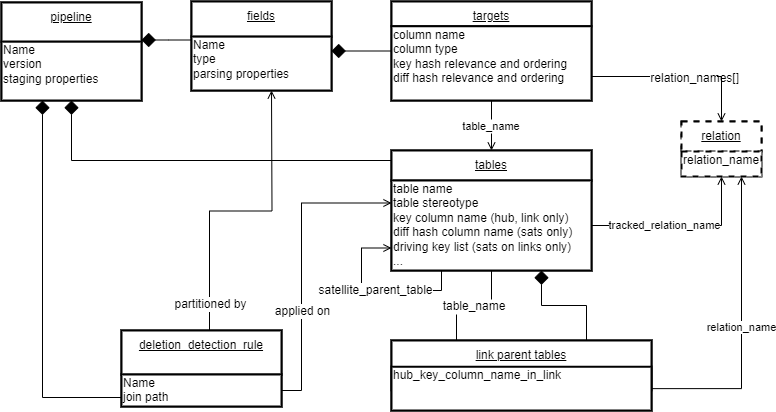

The diagram above was exported from draw.io. Its source (the exported page's mxGraphModel, read from the mxfile embedded in the PNG):
<mxGraphModel dx="1434" dy="844" grid="1" gridSize="10" guides="1" tooltips="1" connect="1" arrows="1" fold="1" page="1" pageScale="1" pageWidth="827" pageHeight="1169" background="#FFFFFF" math="0" shadow="0">
  <root>
    <mxCell id="0" />
    <mxCell id="1" parent="0" />
    <mxCell id="78bXQyf61V3LpKi4EcEU-1" style="shape=rect;verticalAlign=top;align=left;fontSize=12;fontFamily=Helvetica;shadow=0;strokeWidth=2;fillColor=#FFFFFF;strokeColor=#000000;opacity=100.0;gliffyId=61;" parent="1" vertex="1">
      <mxGeometry x="140" y="360" width="160" height="76" as="geometry" />
    </mxCell>
    <mxCell id="78bXQyf61V3LpKi4EcEU-2" value="&lt;div style=&quot;width: 157.0px;height:auto;word-break: break-word;&quot;&gt;&lt;div align=&quot;center&quot;&gt;&lt;span style=&quot;font-family: Arial; font-size: 12px; font-weight: normal; text-decoration: underline; line-height: 14px;&quot;&gt;deletion_detection_rule&lt;/span&gt;&lt;/div&gt;&lt;/div&gt;" style="shape=rect;shadow=0;strokeWidth=2;fillColor=#FFFFFF;strokeColor=#000000;opacity=100.0;html=1;nl2Br=0;verticalAlign=top;align=center;spacingLeft=6.0;spacingRight=6;spacingTop=1.0;spacingBottom=8;whiteSpace=wrap;gliffyId=62;" parent="78bXQyf61V3LpKi4EcEU-1" vertex="1">
      <mxGeometry width="160" height="44" as="geometry" />
    </mxCell>
    <mxCell id="78bXQyf61V3LpKi4EcEU-3" value="&lt;div style='width: 157.0px;height:auto;word-break: break-word;'&gt;&lt;div align=&quot;left&quot;&gt;&lt;span style=&quot;font-family: Arial; font-size: 12px; font-weight: normal; text-decoration: none; line-height: 14px;&quot;&gt;Name&lt;/span&gt;&lt;/div&gt;&lt;div align=&quot;left&quot;&gt;&lt;span style=&quot;font-family: Arial; font-size: 12px; font-weight: normal; text-decoration: none; line-height: 14px;&quot;&gt;join path&lt;/span&gt;&lt;/div&gt;&lt;/div&gt;" style="shape=rect;shadow=0;strokeWidth=2;fillColor=#FFFFFF;strokeColor=#000000;opacity=100.0;html=1;nl2Br=0;verticalAlign=top;align=left;spacingLeft=0.0;spacingRight=0;spacingTop=-5.0;spacingBottom=2;whiteSpace=wrap;gliffyId=64;" parent="78bXQyf61V3LpKi4EcEU-1" vertex="1">
      <mxGeometry y="44" width="160" height="32" as="geometry" />
    </mxCell>
    <mxCell id="78bXQyf61V3LpKi4EcEU-4" style="shape=rect;verticalAlign=top;align=left;fontSize=12;fontFamily=Helvetica;shadow=0;strokeWidth=2;fillColor=#FFFFFF;strokeColor=#000000;opacity=100.0;gliffyId=2;" parent="1" vertex="1">
      <mxGeometry x="20" y="32" width="140" height="98" as="geometry" />
    </mxCell>
    <mxCell id="78bXQyf61V3LpKi4EcEU-5" value="&lt;div style='width: 137.0px;height:auto;word-break: break-word;'&gt;&lt;div align=&quot;center&quot;&gt;&lt;span style=&quot;font-family: Arial; font-size: 12px; font-weight: normal; text-decoration: underline; line-height: 14px;&quot;&gt;pipeline&lt;/span&gt;&lt;/div&gt;&lt;/div&gt;" style="shape=rect;shadow=0;strokeWidth=2;fillColor=#FFFFFF;strokeColor=#000000;opacity=100.0;html=1;nl2Br=0;verticalAlign=top;align=center;spacingLeft=6.0;spacingRight=6;spacingTop=1.0;spacingBottom=8;whiteSpace=wrap;gliffyId=3;" parent="78bXQyf61V3LpKi4EcEU-4" vertex="1">
      <mxGeometry width="140" height="39.2" as="geometry" />
    </mxCell>
    <mxCell id="78bXQyf61V3LpKi4EcEU-6" value="&lt;div style=&quot;width: 137.0px;height:auto;word-break: break-word;&quot;&gt;&lt;div align=&quot;left&quot;&gt;&lt;span style=&quot;font-family: Arial; font-size: 12px; font-weight: normal; text-decoration: none; line-height: 14px;&quot; class=&quot;&quot;&gt;Name&lt;/span&gt;&lt;/div&gt;&lt;div align=&quot;left&quot;&gt;&lt;span style=&quot;font-family: Arial; font-size: 12px; font-weight: normal; text-decoration: none; line-height: 14px;&quot; class=&quot;&quot;&gt;version&lt;/span&gt;&lt;/div&gt;&lt;div align=&quot;left&quot;&gt;&lt;span style=&quot;font-family: Arial; font-size: 12px; font-weight: normal; text-decoration: none; line-height: 14px;&quot; class=&quot;&quot;&gt;staging properties&lt;/span&gt;&lt;/div&gt;&lt;/div&gt;" style="shape=rect;shadow=0;strokeWidth=2;fillColor=#FFFFFF;strokeColor=#000000;opacity=100.0;html=1;nl2Br=0;verticalAlign=top;align=left;spacingLeft=0.0;spacingRight=0;spacingTop=-5.0;spacingBottom=2;whiteSpace=wrap;gliffyId=5;" parent="78bXQyf61V3LpKi4EcEU-4" vertex="1">
      <mxGeometry y="39.2" width="140" height="58.8" as="geometry" />
    </mxCell>
    <mxCell id="78bXQyf61V3LpKi4EcEU-7" style="shape=rect;verticalAlign=top;align=left;fontSize=12;fontFamily=Helvetica;shadow=0;strokeWidth=2;fillColor=#FFFFFF;strokeColor=#000000;opacity=100.0;gliffyId=7;" parent="1" vertex="1">
      <mxGeometry x="210" y="31" width="140" height="89" as="geometry" />
    </mxCell>
    <mxCell id="78bXQyf61V3LpKi4EcEU-8" value="&lt;div style=&quot;width: 197.0px;height:auto;word-break: break-word;&quot;&gt;&lt;div align=&quot;center&quot;&gt;&lt;span style=&quot;font-family: Arial; font-size: 12px; font-weight: normal; text-decoration: underline; line-height: 14px;&quot; class=&quot;&quot;&gt;fields&lt;/span&gt;&lt;/div&gt;&lt;/div&gt;" style="shape=rect;shadow=0;strokeWidth=2;fillColor=#FFFFFF;strokeColor=#000000;opacity=100.0;html=1;nl2Br=0;verticalAlign=top;align=center;spacingLeft=6.0;spacingRight=6;spacingTop=1.0;spacingBottom=8;whiteSpace=wrap;gliffyId=8;" parent="78bXQyf61V3LpKi4EcEU-7" vertex="1">
      <mxGeometry width="140" height="35.13157894736842" as="geometry" />
    </mxCell>
    <mxCell id="78bXQyf61V3LpKi4EcEU-9" value="&lt;div style='width: 197.0px;height:auto;word-break: break-word;'&gt;&lt;div align=&quot;left&quot;&gt;&lt;span style=&quot;font-family: Arial; font-size: 12px; font-weight: normal; text-decoration: none; line-height: 14px;&quot;&gt;Name&lt;/span&gt;&lt;/div&gt;&lt;div align=&quot;left&quot;&gt;&lt;span style=&quot;font-family: Arial; font-size: 12px; font-weight: normal; text-decoration: none; line-height: 14px;&quot;&gt;type&lt;/span&gt;&lt;/div&gt;&lt;div align=&quot;left&quot;&gt;&lt;span style=&quot;font-family: Arial; font-size: 12px; font-weight: normal; text-decoration: none; line-height: 14px;&quot;&gt;parsing properties&lt;/span&gt;&lt;/div&gt;&lt;/div&gt;" style="shape=rect;shadow=0;strokeWidth=2;fillColor=#FFFFFF;strokeColor=#000000;opacity=100.0;html=1;nl2Br=0;verticalAlign=top;align=left;spacingLeft=0.0;spacingRight=0;spacingTop=-5.0;spacingBottom=2;whiteSpace=wrap;gliffyId=10;" parent="78bXQyf61V3LpKi4EcEU-7" vertex="1">
      <mxGeometry y="35.13157894736842" width="140" height="53.868421052631575" as="geometry" />
    </mxCell>
    <mxCell id="78bXQyf61V3LpKi4EcEU-10" style="shape=rect;verticalAlign=top;align=left;fontSize=12;fontFamily=Helvetica;shadow=0;strokeWidth=2;fillColor=#FFFFFF;strokeColor=#000000;opacity=100.0;gliffyId=12;" parent="1" vertex="1">
      <mxGeometry x="410" y="180" width="200" height="120" as="geometry" />
    </mxCell>
    <mxCell id="78bXQyf61V3LpKi4EcEU-11" value="&lt;div style=&quot;width: 197.0px;height:auto;word-break: break-word;&quot;&gt;&lt;div align=&quot;center&quot;&gt;&lt;span style=&quot;font-family: Arial; font-size: 12px; font-weight: normal; text-decoration: underline; line-height: 14px;&quot;&gt;tables&lt;/span&gt;&lt;/div&gt;&lt;/div&gt;" style="shape=rect;shadow=0;strokeWidth=2;fillColor=#FFFFFF;strokeColor=#000000;opacity=100.0;html=1;nl2Br=0;verticalAlign=top;align=center;spacingLeft=6.0;spacingRight=6;spacingTop=1.0;spacingBottom=8;whiteSpace=wrap;gliffyId=13;" parent="78bXQyf61V3LpKi4EcEU-10" vertex="1">
      <mxGeometry width="200" height="30" as="geometry" />
    </mxCell>
    <mxCell id="tocurA1neB7LAM1Sksem-8" value="satellite_parent_table" style="edgeStyle=orthogonalEdgeStyle;rounded=0;orthogonalLoop=1;jettySize=auto;html=1;entryX=0;entryY=0.75;entryDx=0;entryDy=0;exitX=0.25;exitY=1;exitDx=0;exitDy=0;endArrow=open;endFill=0;fontSize=12;" parent="78bXQyf61V3LpKi4EcEU-10" source="78bXQyf61V3LpKi4EcEU-12" target="78bXQyf61V3LpKi4EcEU-12" edge="1">
      <mxGeometry relative="1" as="geometry">
        <mxPoint x="40" y="250" as="targetPoint" />
        <Array as="points">
          <mxPoint x="50" y="140" />
          <mxPoint x="-30" y="140" />
          <mxPoint x="-30" y="98" />
        </Array>
      </mxGeometry>
    </mxCell>
    <mxCell id="78bXQyf61V3LpKi4EcEU-12" value="&lt;div style=&quot;width: 197.0px;height:auto;word-break: break-word;&quot;&gt;&lt;div align=&quot;left&quot;&gt;&lt;span style=&quot;font-family: Arial; font-size: 12px; font-weight: normal; text-decoration: none; line-height: 14px;&quot;&gt;table name&lt;/span&gt;&lt;/div&gt;&lt;div align=&quot;left&quot;&gt;&lt;span style=&quot;font-family: Arial; font-size: 12px; font-weight: normal; text-decoration: none; line-height: 14px;&quot;&gt;table stereotype&lt;/span&gt;&lt;/div&gt;&lt;div align=&quot;left&quot;&gt;&lt;span style=&quot;font-family: Arial; font-size: 12px; font-weight: normal; text-decoration: none; line-height: 14px;&quot;&gt;key column name (hub, link only)&lt;/span&gt;&lt;/div&gt;&lt;div align=&quot;left&quot;&gt;&lt;span style=&quot;font-family: Arial; font-size: 12px; font-weight: normal; text-decoration: none; line-height: 14px;&quot;&gt;diff hash column name (sats only)&lt;/span&gt;&lt;/div&gt;&lt;div align=&quot;left&quot;&gt;&lt;span style=&quot;font-family: Arial; font-size: 12px; font-weight: normal; text-decoration: none; line-height: 14px;&quot;&gt;driving key list (sats on links only)&lt;/span&gt;&lt;/div&gt;&lt;div align=&quot;left&quot;&gt;&lt;span style=&quot;font-family: Arial; font-size: 12px; font-weight: normal; text-decoration: none; line-height: 14px;&quot;&gt;...&lt;/span&gt;&lt;/div&gt;&lt;/div&gt;" style="shape=rect;shadow=0;strokeWidth=2;fillColor=#FFFFFF;strokeColor=#000000;opacity=100.0;html=1;nl2Br=0;verticalAlign=top;align=left;spacingLeft=0.0;spacingRight=0;spacingTop=-5.0;spacingBottom=2;whiteSpace=wrap;gliffyId=15;" parent="78bXQyf61V3LpKi4EcEU-10" vertex="1">
      <mxGeometry y="30" width="200" height="90" as="geometry" />
    </mxCell>
    <mxCell id="78bXQyf61V3LpKi4EcEU-13" style="shape=rect;verticalAlign=top;align=left;fontSize=12;fontFamily=Helvetica;shadow=0;strokeWidth=2;fillColor=#FFFFFF;strokeColor=#000000;opacity=100.0;gliffyId=26;" parent="1" vertex="1">
      <mxGeometry x="410" y="31" width="200" height="99" as="geometry" />
    </mxCell>
    <mxCell id="78bXQyf61V3LpKi4EcEU-14" value="&lt;div style=&quot;width: 197.0px;height:auto;word-break: break-word;&quot;&gt;&lt;div align=&quot;center&quot;&gt;&lt;span style=&quot;font-family: Arial; font-size: 12px; font-weight: normal; text-decoration: underline; line-height: 14px;&quot;&gt;targets&lt;/span&gt;&lt;/div&gt;&lt;/div&gt;" style="shape=rect;shadow=0;strokeWidth=2;fillColor=#FFFFFF;strokeColor=#000000;opacity=100.0;html=1;nl2Br=0;verticalAlign=top;align=center;spacingLeft=6.0;spacingRight=6;spacingTop=1.0;spacingBottom=8;whiteSpace=wrap;gliffyId=27;" parent="78bXQyf61V3LpKi4EcEU-13" vertex="1">
      <mxGeometry width="200" height="24.75" as="geometry" />
    </mxCell>
    <mxCell id="78bXQyf61V3LpKi4EcEU-15" value="&lt;div style=&quot;width: 197.0px;height:auto;word-break: break-word;&quot;&gt;&lt;div align=&quot;left&quot;&gt;&lt;span style=&quot;font-family: Arial; background-color: initial;&quot;&gt;column name&lt;/span&gt;&lt;br&gt;&lt;/div&gt;&lt;div align=&quot;left&quot;&gt;&lt;span style=&quot;font-family: Arial; font-size: 12px; font-weight: normal; text-decoration: none; line-height: 14px;&quot;&gt;column type&lt;/span&gt;&lt;/div&gt;&lt;div align=&quot;left&quot;&gt;&lt;span style=&quot;font-family: Arial; font-size: 12px; font-weight: normal; text-decoration: none; line-height: 14px;&quot;&gt;key hash relevance and ordering&lt;/span&gt;&lt;/div&gt;&lt;div align=&quot;left&quot;&gt;&lt;span style=&quot;font-family: Arial; font-size: 12px; font-weight: normal; text-decoration: none; line-height: 14px;&quot;&gt;diff hash relevance&amp;nbsp;and ordering&lt;/span&gt;&lt;/div&gt;&lt;/div&gt;" style="shape=rect;shadow=0;strokeWidth=2;fillColor=#FFFFFF;strokeColor=#000000;opacity=100.0;html=1;nl2Br=0;verticalAlign=top;align=left;spacingLeft=0.0;spacingRight=0;spacingTop=-5.0;spacingBottom=2;whiteSpace=wrap;gliffyId=29;" parent="78bXQyf61V3LpKi4EcEU-13" vertex="1">
      <mxGeometry y="24.75" width="200" height="74.25" as="geometry" />
    </mxCell>
    <mxCell id="78bXQyf61V3LpKi4EcEU-19" style="shape=rect;verticalAlign=top;align=left;fontSize=12;fontFamily=Helvetica;shadow=0;strokeWidth=2;fillColor=#FFFFFF;strokeColor=#000000;opacity=100.0;gliffyId=39;dashed=1;" parent="1" vertex="1">
      <mxGeometry x="700" y="151" width="80" height="55" as="geometry" />
    </mxCell>
    <mxCell id="78bXQyf61V3LpKi4EcEU-20" value="&lt;div style=&quot;width: 77.0px;height:auto;word-break: break-word;&quot;&gt;&lt;div align=&quot;center&quot;&gt;&lt;span style=&quot;font-family: Arial; font-size: 12px; font-weight: normal; text-decoration: underline; line-height: 14px;&quot;&gt;relation&lt;/span&gt;&lt;/div&gt;&lt;/div&gt;" style="shape=rect;shadow=0;strokeWidth=2;fillColor=#FFFFFF;strokeColor=#000000;opacity=100.0;html=1;nl2Br=0;verticalAlign=top;align=center;spacingLeft=6.0;spacingRight=6;spacingTop=1.0;spacingBottom=8;whiteSpace=wrap;gliffyId=40;dashed=1;" parent="78bXQyf61V3LpKi4EcEU-19" vertex="1">
      <mxGeometry width="80" height="30" as="geometry" />
    </mxCell>
    <mxCell id="78bXQyf61V3LpKi4EcEU-21" value="&lt;div style=&quot;width: 77.0px;height:auto;word-break: break-word;&quot;&gt;&lt;div align=&quot;left&quot;&gt;&lt;span style=&quot;font-family: Arial; font-size: 12px; font-weight: normal; text-decoration: none; line-height: 14px;&quot; class=&quot;&quot;&gt;relation_name&lt;/span&gt;&lt;/div&gt;&lt;/div&gt;" style="shape=rect;shadow=0;strokeWidth=2;fillColor=#FFFFFF;strokeColor=#000000;opacity=100.0;html=1;nl2Br=0;verticalAlign=top;align=left;spacingLeft=0.0;spacingRight=0;spacingTop=-5.0;spacingBottom=2;whiteSpace=wrap;gliffyId=42;dashed=1;" parent="78bXQyf61V3LpKi4EcEU-19" vertex="1">
      <mxGeometry y="30" width="80" height="25" as="geometry" />
    </mxCell>
    <mxCell id="78bXQyf61V3LpKi4EcEU-25" style="shape=filledEdge;strokeWidth=1;strokeColor=#000000;fillColor=none;startArrow=none;startFill=0;startSize=6;endArrow=diamond;endFill=1;endSize=12;rounded=0;gliffyId=68;edgeStyle=orthogonalEdgeStyle;" parent="1" source="78bXQyf61V3LpKi4EcEU-1" target="78bXQyf61V3LpKi4EcEU-4" edge="1">
      <mxGeometry width="100" height="100" relative="1" as="geometry">
        <Array as="points">
          <mxPoint x="200" y="427" />
          <mxPoint x="61" y="427" />
          <mxPoint x="61" y="107" />
        </Array>
      </mxGeometry>
    </mxCell>
    <mxCell id="78bXQyf61V3LpKi4EcEU-26" style="shape=filledEdge;strokeWidth=1;strokeColor=#000000;fillColor=none;startArrow=none;startFill=0;startSize=6;endArrow=diamond;endFill=1;endSize=12;rounded=0;gliffyId=24;edgeStyle=orthogonalEdgeStyle;" parent="1" source="78bXQyf61V3LpKi4EcEU-7" target="78bXQyf61V3LpKi4EcEU-4" edge="1">
      <mxGeometry width="100" height="100" relative="1" as="geometry">
        <Array as="points">
          <mxPoint x="240.00155639648438" y="69.5" />
          <mxPoint x="213.33438110351562" y="69.5" />
          <mxPoint x="186.66717529296875" y="69.5" />
          <mxPoint x="160" y="69.5" />
        </Array>
      </mxGeometry>
    </mxCell>
    <mxCell id="78bXQyf61V3LpKi4EcEU-27" style="shape=filledEdge;strokeWidth=1;strokeColor=#000000;fillColor=none;startArrow=none;startFill=0;startSize=6;endArrow=diamond;endFill=1;endSize=12;rounded=0;gliffyId=31;edgeStyle=orthogonalEdgeStyle;" parent="1" source="78bXQyf61V3LpKi4EcEU-13" target="78bXQyf61V3LpKi4EcEU-7" edge="1">
      <mxGeometry width="100" height="100" relative="1" as="geometry">
        <Array as="points">
          <mxPoint x="500" y="70" />
          <mxPoint x="480" y="70" />
          <mxPoint x="460" y="70" />
          <mxPoint x="440" y="70" />
        </Array>
      </mxGeometry>
    </mxCell>
    <mxCell id="78bXQyf61V3LpKi4EcEU-28" value="" style="shape=filledEdge;strokeWidth=1;strokeColor=#000000;fillColor=none;startArrow=none;startFill=0;startSize=6;endArrow=diamond;endFill=1;endSize=12;rounded=0;gliffyId=38;edgeStyle=orthogonalEdgeStyle;exitX=0.75;exitY=0;exitDx=0;exitDy=0;entryX=0.75;entryY=1;entryDx=0;entryDy=0;fontSize=12;" parent="1" source="tocurA1neB7LAM1Sksem-5" target="78bXQyf61V3LpKi4EcEU-12" edge="1">
      <mxGeometry width="100" height="100" relative="1" as="geometry">
        <mxPoint x="540" y="367" as="sourcePoint" />
      </mxGeometry>
    </mxCell>
    <mxCell id="78bXQyf61V3LpKi4EcEU-29" style="shape=filledEdge;strokeWidth=1;strokeColor=#000000;fillColor=none;startArrow=none;startFill=0;startSize=6;endArrow=diamond;endFill=1;endSize=12;rounded=0;gliffyId=25;edgeStyle=orthogonalEdgeStyle;targetPerimeterSpacing=0;sourcePerimeterSpacing=0;" parent="1" source="78bXQyf61V3LpKi4EcEU-11" target="78bXQyf61V3LpKi4EcEU-6" edge="1">
      <mxGeometry width="100" height="100" relative="1" as="geometry">
        <Array as="points">
          <mxPoint x="90" y="190" />
        </Array>
        <mxPoint x="80" y="240" as="targetPoint" />
      </mxGeometry>
    </mxCell>
    <mxCell id="78bXQyf61V3LpKi4EcEU-30" style="shape=filledEdge;strokeWidth=1;strokeColor=#000000;fillColor=none;startArrow=none;startFill=0;startSize=6;endArrow=open;endFill=0;endSize=6;rounded=0;html=1;nl2Br=0;gliffyId=70;entryX=0;entryY=0.25;edgeStyle=orthogonalEdgeStyle;entryDx=0;entryDy=0;" parent="1" source="78bXQyf61V3LpKi4EcEU-3" target="78bXQyf61V3LpKi4EcEU-12" edge="1">
      <mxGeometry width="100" height="100" relative="1" as="geometry">
        <Array as="points">
          <mxPoint x="320" y="420" />
          <mxPoint x="320" y="233" />
        </Array>
      </mxGeometry>
    </mxCell>
    <mxCell id="78bXQyf61V3LpKi4EcEU-31" value="&lt;div style='width: 66.390594px;height:auto;word-break: break-word;'&gt;&lt;div align=&quot;center&quot;&gt;&lt;span style=&quot;font-family: Arial; font-size: 12px; line-height: 14px;&quot;&gt;applied on&lt;/span&gt;&lt;/div&gt;&lt;/div&gt;" style="text;html=1;nl2Br=0;labelBackgroundColor=#FFFFFF;html=1;nl2Br=0;verticalAlign=middle;align=center;spacingLeft=0.0;spacingRight=0;gliffyId=71;" parent="78bXQyf61V3LpKi4EcEU-30" vertex="1">
      <mxGeometry x="-0.4574898785425101" relative="1" as="geometry">
        <mxPoint y="-19" as="offset" />
      </mxGeometry>
    </mxCell>
    <mxCell id="78bXQyf61V3LpKi4EcEU-32" style="shape=filledEdge;strokeWidth=1;strokeColor=#000000;fillColor=none;startArrow=none;startFill=0;startSize=6;endArrow=open;endFill=0;endSize=6;rounded=0;html=1;nl2Br=0;gliffyId=72;exitX=0.550000011920929;exitY=0.0;exitPerimeter=0;edgeStyle=orthogonalEdgeStyle;" parent="1" source="78bXQyf61V3LpKi4EcEU-1" edge="1">
      <mxGeometry width="100" height="100" relative="1" as="geometry">
        <mxPoint x="290" y="120" as="targetPoint" />
      </mxGeometry>
    </mxCell>
    <mxCell id="78bXQyf61V3LpKi4EcEU-33" value="&lt;div style='width: 83.0469px;height:auto;word-break: break-word;'&gt;&lt;div align=&quot;center&quot;&gt;&lt;span style=&quot;font-family: Arial; font-size: 12px; line-height: 14px;&quot;&gt;partitioned by&lt;/span&gt;&lt;/div&gt;&lt;/div&gt;" style="text;html=1;nl2Br=0;labelBackgroundColor=#FFFFFF;html=1;nl2Br=0;verticalAlign=middle;align=center;spacingLeft=0.0;spacingRight=0;gliffyId=73;" parent="78bXQyf61V3LpKi4EcEU-32" vertex="1">
      <mxGeometry x="-0.819718309859155" relative="1" as="geometry">
        <mxPoint as="offset" />
      </mxGeometry>
    </mxCell>
    <mxCell id="78bXQyf61V3LpKi4EcEU-34" value="table_name" style="shape=filledEdge;strokeWidth=1;strokeColor=#000000;fillColor=none;startArrow=open;startFill=0;startSize=6;endArrow=none;endFill=0;endSize=6;rounded=0;gliffyId=32;exitX=0.5;exitY=0.0;exitPerimeter=0;entryX=0.5;entryY=1.0;entryPerimeter=0;edgeStyle=orthogonalEdgeStyle;" parent="1" source="78bXQyf61V3LpKi4EcEU-10" target="78bXQyf61V3LpKi4EcEU-13" edge="1">
      <mxGeometry width="100" height="100" relative="1" as="geometry" />
    </mxCell>
    <mxCell id="78bXQyf61V3LpKi4EcEU-35" value="table_name" style="shape=filledEdge;strokeWidth=1;strokeColor=#000000;fillColor=none;startArrow=none;startFill=0;startSize=6;endArrow=none;endFill=0;endSize=6;rounded=0;gliffyId=74;exitX=0.25;exitY=0;entryX=0.5;entryY=1;edgeStyle=orthogonalEdgeStyle;exitDx=0;exitDy=0;entryDx=0;entryDy=0;fontSize=12;" parent="1" source="tocurA1neB7LAM1Sksem-5" target="78bXQyf61V3LpKi4EcEU-12" edge="1">
      <mxGeometry width="100" height="100" relative="1" as="geometry">
        <mxPoint x="468.0000004172325" y="367" as="sourcePoint" />
      </mxGeometry>
    </mxCell>
    <mxCell id="78bXQyf61V3LpKi4EcEU-38" style="shape=filledEdge;strokeWidth=1;strokeColor=#000000;fillColor=none;startArrow=none;startFill=0;startSize=6;endArrow=open;endFill=0;endSize=6;rounded=0;html=1;nl2Br=0;gliffyId=46;edgeStyle=orthogonalEdgeStyle;entryX=0.5;entryY=0;entryDx=0;entryDy=0;" parent="1" source="78bXQyf61V3LpKi4EcEU-15" target="78bXQyf61V3LpKi4EcEU-20" edge="1">
      <mxGeometry width="100" height="100" relative="1" as="geometry">
        <Array as="points">
          <mxPoint x="740" y="106" />
        </Array>
        <mxPoint x="760" y="30" as="sourcePoint" />
        <mxPoint x="740" y="150" as="targetPoint" />
      </mxGeometry>
    </mxCell>
    <mxCell id="78bXQyf61V3LpKi4EcEU-39" value="&lt;div style=&quot;width: 66.390594px;height:auto;word-break: break-word;&quot;&gt;&lt;div align=&quot;center&quot;&gt;&lt;span style=&quot;font-family: Arial; font-size: 12px; line-height: 14px;&quot;&gt;relation_names[]&lt;/span&gt;&lt;/div&gt;&lt;/div&gt;" style="text;html=1;nl2Br=0;labelBackgroundColor=#FFFFFF;html=1;nl2Br=0;verticalAlign=middle;align=center;spacingLeft=0.0;spacingRight=0;gliffyId=47;" parent="78bXQyf61V3LpKi4EcEU-38" vertex="1">
      <mxGeometry x="0.04486373165618396" relative="1" as="geometry">
        <mxPoint y="1" as="offset" />
      </mxGeometry>
    </mxCell>
    <mxCell id="tocurA1neB7LAM1Sksem-1" value="relation_name" style="edgeStyle=orthogonalEdgeStyle;rounded=0;orthogonalLoop=1;jettySize=auto;html=1;entryX=0.75;entryY=1;entryDx=0;entryDy=0;endArrow=open;endFill=0;exitX=1;exitY=0.5;exitDx=0;exitDy=0;" parent="1" source="tocurA1neB7LAM1Sksem-6" target="78bXQyf61V3LpKi4EcEU-21" edge="1">
      <mxGeometry relative="1" as="geometry" />
    </mxCell>
    <mxCell id="tocurA1neB7LAM1Sksem-2" style="edgeStyle=orthogonalEdgeStyle;rounded=0;orthogonalLoop=1;jettySize=auto;html=1;entryX=0.5;entryY=1;entryDx=0;entryDy=0;endArrow=open;endFill=0;" parent="1" source="78bXQyf61V3LpKi4EcEU-12" target="78bXQyf61V3LpKi4EcEU-21" edge="1">
      <mxGeometry relative="1" as="geometry" />
    </mxCell>
    <mxCell id="tocurA1neB7LAM1Sksem-3" value="tracked_relation_name" style="edgeLabel;html=1;align=center;verticalAlign=middle;resizable=0;points=[];" parent="tocurA1neB7LAM1Sksem-2" vertex="1" connectable="0">
      <mxGeometry x="-0.2" y="1" relative="1" as="geometry">
        <mxPoint as="offset" />
      </mxGeometry>
    </mxCell>
    <mxCell id="tocurA1neB7LAM1Sksem-4" style="shape=rect;verticalAlign=top;align=left;fontSize=12;fontFamily=Helvetica;shadow=0;strokeWidth=2;fillColor=#FFFFFF;strokeColor=#000000;opacity=100.0;gliffyId=33;" parent="1" vertex="1">
      <mxGeometry x="410" y="370" width="260" height="70" as="geometry" />
    </mxCell>
    <mxCell id="tocurA1neB7LAM1Sksem-5" value="&lt;div style=&quot;width: 137.0px;height:auto;word-break: break-word;&quot;&gt;&lt;div align=&quot;center&quot;&gt;&lt;span style=&quot;font-family: Arial; font-size: 12px; font-weight: normal; text-decoration: underline; line-height: 14px;&quot;&gt;link parent tables&lt;/span&gt;&lt;/div&gt;&lt;/div&gt;" style="shape=rect;shadow=0;strokeWidth=2;fillColor=#FFFFFF;strokeColor=#000000;opacity=100.0;html=1;nl2Br=0;verticalAlign=top;align=center;spacingLeft=6.0;spacingRight=6;spacingTop=1.0;spacingBottom=8;whiteSpace=wrap;gliffyId=34;" parent="tocurA1neB7LAM1Sksem-4" vertex="1">
      <mxGeometry width="260.00000000000006" height="49.67741935483871" as="geometry" />
    </mxCell>
    <mxCell id="tocurA1neB7LAM1Sksem-6" value="hub_key_column_name_in_link" style="shape=rect;shadow=0;strokeWidth=2;fillColor=#FFFFFF;strokeColor=#000000;opacity=100.0;nl2Br=0;verticalAlign=top;align=left;spacingLeft=0.0;spacingRight=0;spacingTop=-5.0;spacingBottom=2;whiteSpace=wrap;gliffyId=36;html=1;" parent="tocurA1neB7LAM1Sksem-4" vertex="1">
      <mxGeometry y="26.25" width="260.00000000000006" height="43.75" as="geometry" />
    </mxCell>
  </root>
</mxGraphModel>